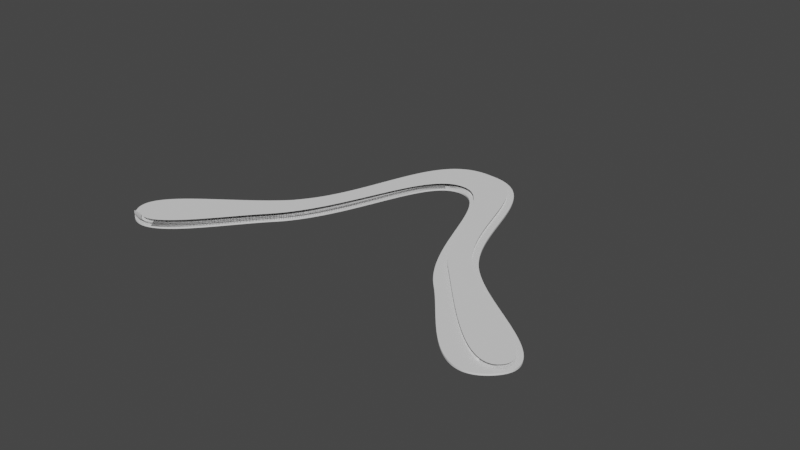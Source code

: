 # Source: geometry-nodes.blend  (saved by Blender 3.2.6; exported with 4.5.12 LTS)
import bpy
from mathutils import Matrix  # noqa: F401  (used for matrix-valued properties, if any)

bpy.ops.wm.read_factory_settings(use_empty=True)
scene = bpy.context.scene
scene.name = 'Scene'

# ---- collections
col_collection = bpy.data.collections.new('Collection'); scene.collection.children.link(col_collection)

# ---- node groups
ng_geometry_nodes = bpy.data.node_groups.new('Geometry Nodes', 'GeometryNodeTree')
_s = ng_geometry_nodes.interface.new_socket(name='Geometry', in_out='OUTPUT', socket_type='NodeSocketGeometry')
_s = ng_geometry_nodes.interface.new_socket(name='Geometry', in_out='INPUT', socket_type='NodeSocketGeometry')
_s = ng_geometry_nodes.interface.new_socket(name='Bezier resolution', in_out='INPUT', socket_type='NodeSocketInt')
_s.default_value = 240
ng_geometry_nodes.is_modifier = True
# nodes of 'Geometry Nodes' reference scene objects; filled in after objects exist

# ---- world
world_world = bpy.data.worlds.new('World'); scene.world = world_world
world_world.use_nodes = True; world_world.node_tree.nodes.clear()
_N = world_world.node_tree.nodes; _L = world_world.node_tree.links
n0 = _N.new('ShaderNodeOutputWorld'); n0.name = 'World Output'; n0.location = (300, 300)
n1 = _N.new('ShaderNodeBackground'); n1.name = 'Background'; n1.location = (10, 300)
n1.inputs[0].default_value = (0.05088, 0.05088, 0.05088, 1.0)
_L.new(n1.outputs[0], n0.inputs[0])
n0.is_active_output = True
world_world.color = (0.05088, 0.05088, 0.05088)
world_world.use_sun_shadow = False
world_world.sun_shadow_jitter_overblur = 0.0

# ---- curves / text
cu_beziercircle = bpy.data.curves.new('BezierCircle', 'CURVE')
cu_beziercircle.dimensions = '3D'
_sp = cu_beziercircle.splines.new('BEZIER'); _sp.bezier_points.add(7)
_sp.bezier_points.foreach_set('co', [-0.1196, -0.07609, 0.0, -0.05953, -0.002219, 0.0, 0.0, 0.08925, 0.0, 0.05953, -0.002219, 0.0, 0.1196, -0.07609, 0.0, 0.05506, -0.03303, 0.0, -2.642e-16, 0.06018, 0.0, -0.05506, -0.03303, 0.0])
_sp.bezier_points.foreach_set('handle_left', [-0.09858, -0.09644, 0.0, -0.08143, -0.03226, 0.0, -0.04261, 0.08925, 0.0, 0.03442, 0.03221, 0.0, 0.1466, -0.05201, 0.0, 0.0759, -0.05503, 0.0, 0.02496, 0.06018, 0.0, -0.026, -0.002341, 0.0])
_sp.bezier_points.foreach_set('handle_right', [-0.1438, -0.05277, 0.0, -0.03442, 0.03221, 0.0, 0.04261, 0.08925, 0.0, 0.08143, -0.03226, 0.0, 0.09779, -0.09559, 0.0, 0.026, -0.002341, 0.0, -0.02496, 0.06018, 0.0, -0.0759, -0.05503, 0.0])
for _p, _l, _r in zip(_sp.bezier_points, ['ALIGNED', 'ALIGNED', 'ALIGNED', 'ALIGNED', 'ALIGNED', 'ALIGNED', 'ALIGNED', 'ALIGNED'], ['ALIGNED', 'ALIGNED', 'ALIGNED', 'ALIGNED', 'ALIGNED', 'ALIGNED', 'ALIGNED', 'ALIGNED']): _p.handle_left_type = _l; _p.handle_right_type = _r
_sp.bezier_points.foreach_set('radius', [0.0259, 0.0259, 0.0259, 0.0259, 0.0259, 0.0259, 0.0259, 0.0259])
_sp.order_u = 0
_sp.order_v = 0
_sp.resolution_u = 128
_sp.use_cyclic_u = True
cu_beziercircle.use_path = True
cu_beziercircle.resolution_u = 128
cu_beziercircle.fill_mode = 'FULL'
cu_beziercircle_001 = bpy.data.curves.new('BezierCircle.001', 'CURVE')
cu_beziercircle_001.dimensions = '3D'
_sp = cu_beziercircle_001.splines.new('BEZIER'); _sp.bezier_points.add(7)
_sp.bezier_points.foreach_set('co', [-0.1158, -0.07499, 0.0, -0.05172, 0.002353, 0.0, -0.000109, 0.08543, -0.0007649, 0.059, -0.007408, -0.0005133, 0.1212, -0.07019, 6.551e-05, 0.05287, -0.01865, 0.0, 0.0005474, 0.06267, 0.0, -0.05945, -0.03263, 0.0002058])
_sp.bezier_points.foreach_set('handle_left', [-0.1014, -0.08994, 0.0006093, -0.07144, -0.03454, 0.0004501, -0.03396, 0.08549, -0.0007649, 0.03, 0.02867, -0.0005133, 0.1353, -0.05588, -0.001023, 0.07574, -0.0432, 0.0, 0.0239, 0.06268, 0.0, -0.02972, -0.0006269, 0.0002058])
_sp.bezier_points.foreach_set('handle_right', [-0.1287, -0.06151, -0.0005496, -0.03347, 0.03651, -0.0004167, 0.0403, 0.08535, -0.0007649, 0.07618, -0.02878, -0.0005133, 0.1083, -0.08329, 0.001063, 0.02726, 0.008837, 0.0, -0.02695, 0.06265, 0.0, -0.07843, -0.05307, 0.0002058])
for _p, _l, _r in zip(_sp.bezier_points, ['ALIGNED', 'ALIGNED', 'ALIGNED', 'ALIGNED', 'ALIGNED', 'ALIGNED', 'ALIGNED', 'ALIGNED'], ['ALIGNED', 'ALIGNED', 'ALIGNED', 'ALIGNED', 'ALIGNED', 'ALIGNED', 'ALIGNED', 'ALIGNED']): _p.handle_left_type = _l; _p.handle_right_type = _r
_sp.bezier_points.foreach_set('radius', [0.0259, 0.0259, 0.0259, 0.0259, 0.0259, 0.0259, 0.0259, 0.0259])
_sp.order_u = 0
_sp.order_v = 0
_sp.resolution_u = 30
_sp.use_cyclic_u = True
cu_beziercircle_001.use_path = True
cu_beziercircle_001.resolution_u = 30
cu_beziercircle_001.fill_mode = 'FULL'

# ---- objects
ob_outer = bpy.data.objects.new('Outer', cu_beziercircle)
ob_inner = bpy.data.objects.new('Inner', cu_beziercircle_001)
_N = ng_geometry_nodes.nodes; _L = ng_geometry_nodes.links
n0 = _N.new('NodeFrame'); n0.name = 'Frame.001'; n0.location = (-332, 752)
n0.label = 'Airfoil'
n0.width = 858
n1 = _N.new('NodeFrame'); n1.name = 'Frame.002'; n1.location = (-337, 108)
n1.label = 'Top'
n1.width = 870
n2 = _N.new('NodeFrame'); n2.name = 'Frame'; n2.location = (-350, -256)
n2.label = 'Bottom'
n2.width = 895
n3 = _N.new('ShaderNodeCombineXYZ'); n3.name = 'Combine XYZ'; n3.location = (-651, -168)
n3.label = 'Airfoil Thickness'
n4 = _N.new('NodeGroupInput'); n4.name = 'Group Input'; n4.location = (-752, 343)
n5 = _N.new('GeometryNodeObjectInfo'); n5.name = 'Object Info'; n5.location = (-764, 182)
n5.label = 'Inner Outline'
n5.inputs[0].default_value = ob_inner
n6 = _N.new('ShaderNodeMath'); n6.name = 'Math'; n6.location = (96, -133)
n6.operation = 'MULTIPLY'
n6.inputs[1].default_value = 8.0
n7 = _N.new('GeometryNodeFillCurve'); n7.name = 'Fill Curve'; n7.location = (290, -389)
n8 = _N.new('GeometryNodeJoinGeometry'); n8.name = 'Join Geometry'; n8.location = (30, -393)
n9 = _N.new('GeometryNodeSetPosition'); n9.name = 'Set Position'; n9.location = (687, -436)
n10 = _N.new('FunctionNodeCompare'); n10.name = 'Compare'; n10.location = (369, -134)
n10.operation = 'GREATER_EQUAL'
n10.data_type = 'INT'
n10.inputs[1].default_value = 10.0
n10.inputs[6].default_value = (0.0, 0.0, 0.0, 0.0)
n10.inputs[7].default_value = (0.0, 0.0, 0.0, 0.0)
n11 = _N.new('GeometryNodeInputIndex'); n11.name = 'Index'; n11.location = (79, -30)
n12 = _N.new('GeometryNodeFillCurve'); n12.name = 'Fill Curve.002'; n12.location = (30, -30)
n13 = _N.new('GeometryNodeSetPosition'); n13.name = 'Set Position.001'; n13.location = (700, -87)
n14 = _N.new('GeometryNodeJoinGeometry'); n14.name = 'Join Geometry.001'; n14.location = (728, 114)
n15 = _N.new('GeometryNodeMergeByDistance'); n15.name = 'Merge by Distance'; n15.location = (926, 139)
n15.inputs[2].default_value = 0.0001
n16 = _N.new('NodeGroupOutput'); n16.name = 'Group Output'; n16.location = (1112, 118)
n17 = _N.new('GeometryNodeExtrudeMesh'); n17.name = 'Extrude Mesh'; n17.location = (725, -33)
n18 = _N.new('GeometryNodeFlipFaces'); n18.name = 'Flip Faces'; n18.location = (364, -37)
n19 = _N.new('GeometryNodeFillCurve'); n19.name = 'Fill Curve.001'; n19.location = (30, -30)
n20 = _N.new('ShaderNodeValue'); n20.name = 'Value.001'; n20.location = (-877, -169)
n20.label = 'Airfoil Thickness'
n20.outputs[0].default_value = 0.0023
n21 = _N.new('ShaderNodeValue'); n21.name = 'Value'; n21.location = (-884, -394)
n21.label = 'Bottom Thickness'
n21.outputs[0].default_value = 0.001
n6.parent = n0
n7.parent = n0
n8.parent = n0
n9.parent = n0
n10.parent = n0
n11.parent = n0
n12.parent = n1
n13.parent = n1
n17.parent = n2
n18.parent = n2
n19.parent = n2
_L.new(n4.outputs[0], n8.inputs[0])
_L.new(n5.outputs[4], n8.inputs[0])
_L.new(n11.outputs[0], n10.inputs[0])
_L.new(n11.outputs[0], n10.inputs[2])
_L.new(n7.outputs[0], n9.inputs[0])
_L.new(n10.outputs[0], n9.inputs[1])
_L.new(n4.outputs[0], n19.inputs[0])
_L.new(n8.outputs[0], n7.inputs[0])
_L.new(n5.outputs[4], n12.inputs[0])
_L.new(n12.outputs[0], n13.inputs[0])
_L.new(n3.outputs[0], n9.inputs[3])
_L.new(n3.outputs[0], n13.inputs[3])
_L.new(n14.outputs[0], n15.inputs[0])
_L.new(n15.outputs[0], n16.inputs[0])
_L.new(n6.outputs[0], n10.inputs[3])
_L.new(n4.outputs[1], n6.inputs[0])
_L.new(n19.outputs[0], n18.inputs[0])
_L.new(n9.outputs[0], n14.inputs[0])
_L.new(n13.outputs[0], n14.inputs[0])
_L.new(n20.outputs[0], n3.inputs[2])
_L.new(n21.outputs[0], n17.inputs[3])
_L.new(n18.outputs[0], n17.inputs[0])
_L.new(n17.outputs[0], n14.inputs[0])
n16.is_active_output = True

# ---- transforms, parenting, visibility, modifiers, constraints
ob_outer.location = (0.0, 0.0, 0.0)
ob_outer.show_in_front = True
_m = ob_outer.modifiers.new('GeometryNodes', 'NODES')
_m.node_group = ng_geometry_nodes
_gi = [s.identifier for s in ng_geometry_nodes.interface.items_tree if s.item_type == 'SOCKET' and s.in_out == 'INPUT']
_m[_gi[1]] = 128  # Bezier resolution
ob_inner.location = (0.0, 0.0, 0.0)
ob_inner.show_in_front = True

# ---- collection membership
col_collection.objects.link(ob_outer)
col_collection.objects.link(ob_inner)

# ---- scene / render settings (as saved in the file)
scene.frame_start = 1; scene.frame_end = 250; scene.frame_set(1)
scene.render.engine = 'BLENDER_EEVEE_NEXT'
scene.cycles.sampling_pattern = 'TABULATED_SOBOL'
scene.cycles.use_light_tree = False
scene.view_settings.view_transform = 'Filmic'
bpy.context.view_layer.update()

# ---- added for rendering (the .blend has no active camera and no usable light): camera, sun
cam_auto = bpy.data.cameras.new('AutoCamera')
cam_auto.lens = 50.0
cam_auto.sensor_width = 36.0
cam_auto.clip_end = 1000.0
ob_auto_camera = bpy.data.objects.new('AutoCamera', cam_auto)
scene.collection.objects.link(ob_auto_camera)
ob_auto_camera.location = (0.341417, -0.40219, 0.272236)
ob_auto_camera.rotation_euler = (1.09748, -7.21219e-08, 0.694738)
scene.camera = ob_auto_camera
light_auto_sun = bpy.data.lights.new('AutoSun', 'SUN')
light_auto_sun.energy = 3.0
light_auto_sun.angle = 0.0523599
ob_auto_sun = bpy.data.objects.new('AutoSun', light_auto_sun)
scene.collection.objects.link(ob_auto_sun)
ob_auto_sun.rotation_euler = (0.872665, 0.174533, 0.523599)
bpy.context.view_layer.update()
